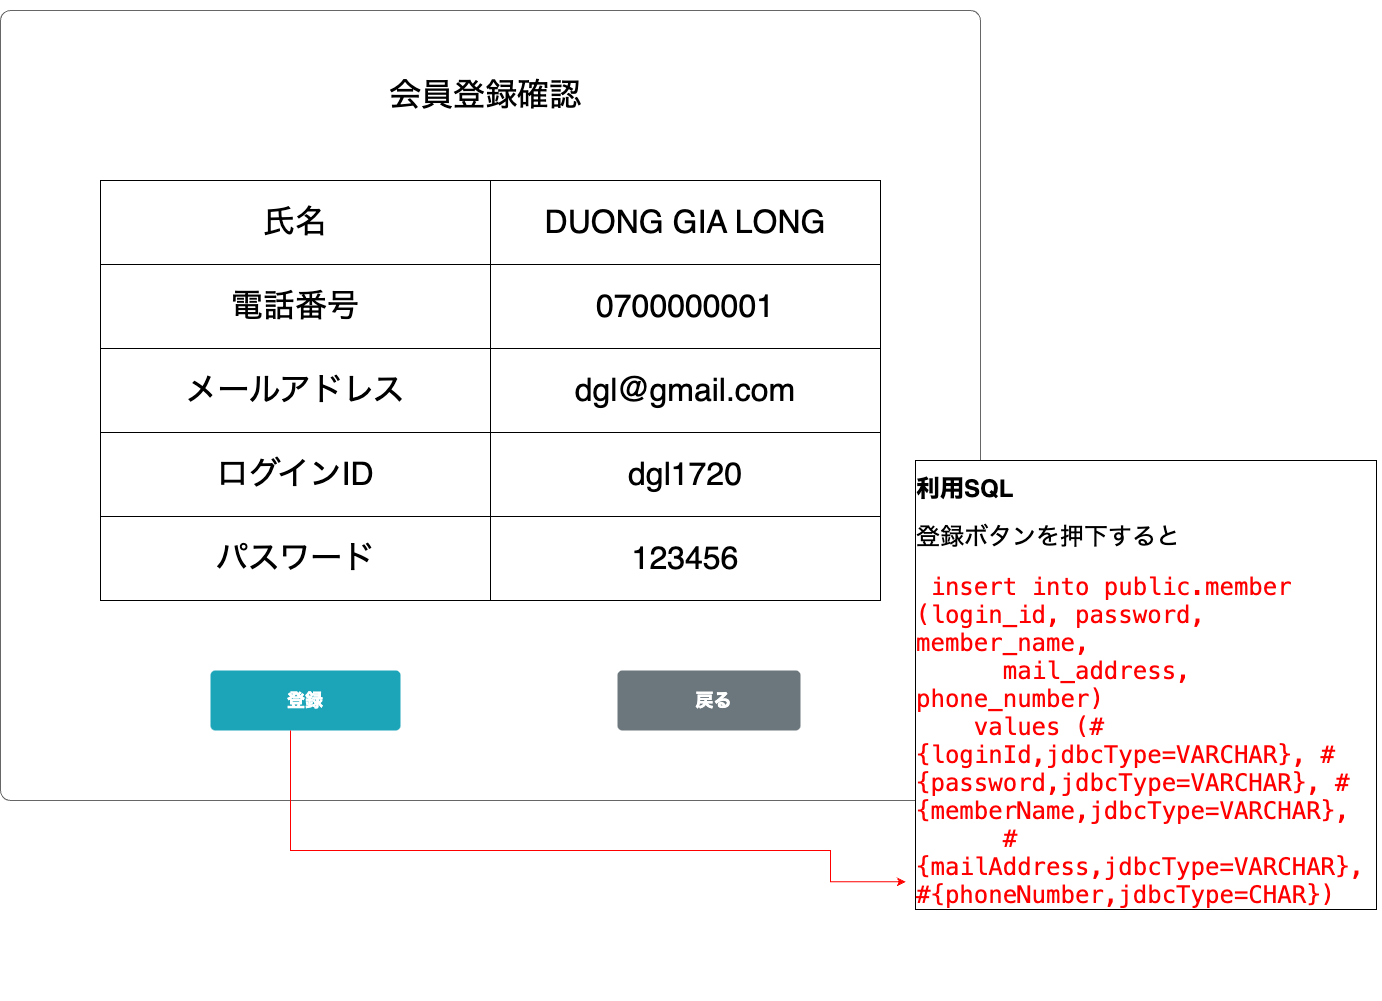

The diagram above was exported from draw.io. Its source (the exported page's mxGraphModel, read from the mxfile embedded in the PNG):
<mxGraphModel dx="2175" dy="1313" grid="1" gridSize="10" guides="1" tooltips="1" connect="1" arrows="1" fold="1" page="1" pageScale="1" pageWidth="1654" pageHeight="1169" math="0" shadow="0">
  <root>
    <mxCell id="0" />
    <mxCell id="1" parent="0" />
    <mxCell id="yKs5aY64VUQEgRIZ8AMJ-1" value="" style="shape=mxgraph.mockup.containers.marginRect;rectMarginTop=10;strokeColor=#666666;strokeWidth=1;dashed=0;rounded=1;arcSize=5;recursiveResize=0;movable=0;resizable=0;rotatable=0;deletable=0;editable=0;connectable=0;" vertex="1" parent="1">
      <mxGeometry x="130" y="80" width="980" height="800" as="geometry" />
    </mxCell>
    <mxCell id="yKs5aY64VUQEgRIZ8AMJ-3" value="&lt;font style=&quot;font-size: 32px;&quot;&gt;会員登録確認&lt;/font&gt;" style="text;html=1;strokeColor=none;fillColor=none;align=center;verticalAlign=middle;whiteSpace=wrap;rounded=0;movable=0;resizable=0;rotatable=0;deletable=0;editable=0;connectable=0;" vertex="1" parent="1">
      <mxGeometry x="510" y="160" width="210" height="30" as="geometry" />
    </mxCell>
    <mxCell id="yKs5aY64VUQEgRIZ8AMJ-6" value="" style="shape=table;startSize=0;container=1;collapsible=0;childLayout=tableLayout;fontSize=32;movable=0;resizable=0;rotatable=0;deletable=0;editable=0;connectable=0;" vertex="1" parent="1">
      <mxGeometry x="230" y="260" width="780" height="420" as="geometry" />
    </mxCell>
    <mxCell id="yKs5aY64VUQEgRIZ8AMJ-7" value="" style="shape=tableRow;horizontal=0;startSize=0;swimlaneHead=0;swimlaneBody=0;top=0;left=0;bottom=0;right=0;collapsible=0;dropTarget=0;fillColor=none;points=[[0,0.5],[1,0.5]];portConstraint=eastwest;fontSize=32;movable=0;resizable=0;rotatable=0;deletable=0;editable=0;connectable=0;" vertex="1" parent="yKs5aY64VUQEgRIZ8AMJ-6">
      <mxGeometry width="780" height="84" as="geometry" />
    </mxCell>
    <mxCell id="yKs5aY64VUQEgRIZ8AMJ-8" value="氏名" style="shape=partialRectangle;html=1;whiteSpace=wrap;connectable=0;overflow=hidden;fillColor=none;top=0;left=0;bottom=0;right=0;pointerEvents=1;fontSize=32;movable=0;resizable=0;rotatable=0;deletable=0;editable=0;" vertex="1" parent="yKs5aY64VUQEgRIZ8AMJ-7">
      <mxGeometry width="390" height="84" as="geometry">
        <mxRectangle width="390" height="84" as="alternateBounds" />
      </mxGeometry>
    </mxCell>
    <mxCell id="yKs5aY64VUQEgRIZ8AMJ-9" value="DUONG GIA LONG" style="shape=partialRectangle;html=1;whiteSpace=wrap;connectable=0;overflow=hidden;fillColor=none;top=0;left=0;bottom=0;right=0;pointerEvents=1;fontSize=32;movable=0;resizable=0;rotatable=0;deletable=0;editable=0;" vertex="1" parent="yKs5aY64VUQEgRIZ8AMJ-7">
      <mxGeometry x="390" width="390" height="84" as="geometry">
        <mxRectangle width="390" height="84" as="alternateBounds" />
      </mxGeometry>
    </mxCell>
    <mxCell id="yKs5aY64VUQEgRIZ8AMJ-10" value="" style="shape=tableRow;horizontal=0;startSize=0;swimlaneHead=0;swimlaneBody=0;top=0;left=0;bottom=0;right=0;collapsible=0;dropTarget=0;fillColor=none;points=[[0,0.5],[1,0.5]];portConstraint=eastwest;fontSize=32;movable=0;resizable=0;rotatable=0;deletable=0;editable=0;connectable=0;" vertex="1" parent="yKs5aY64VUQEgRIZ8AMJ-6">
      <mxGeometry y="84" width="780" height="84" as="geometry" />
    </mxCell>
    <mxCell id="yKs5aY64VUQEgRIZ8AMJ-11" value="電話番号" style="shape=partialRectangle;html=1;whiteSpace=wrap;connectable=0;overflow=hidden;fillColor=none;top=0;left=0;bottom=0;right=0;pointerEvents=1;fontSize=32;movable=0;resizable=0;rotatable=0;deletable=0;editable=0;" vertex="1" parent="yKs5aY64VUQEgRIZ8AMJ-10">
      <mxGeometry width="390" height="84" as="geometry">
        <mxRectangle width="390" height="84" as="alternateBounds" />
      </mxGeometry>
    </mxCell>
    <mxCell id="yKs5aY64VUQEgRIZ8AMJ-12" value="0700000001" style="shape=partialRectangle;html=1;whiteSpace=wrap;connectable=0;overflow=hidden;fillColor=none;top=0;left=0;bottom=0;right=0;pointerEvents=1;fontSize=32;movable=0;resizable=0;rotatable=0;deletable=0;editable=0;" vertex="1" parent="yKs5aY64VUQEgRIZ8AMJ-10">
      <mxGeometry x="390" width="390" height="84" as="geometry">
        <mxRectangle width="390" height="84" as="alternateBounds" />
      </mxGeometry>
    </mxCell>
    <mxCell id="yKs5aY64VUQEgRIZ8AMJ-13" value="" style="shape=tableRow;horizontal=0;startSize=0;swimlaneHead=0;swimlaneBody=0;top=0;left=0;bottom=0;right=0;collapsible=0;dropTarget=0;fillColor=none;points=[[0,0.5],[1,0.5]];portConstraint=eastwest;fontSize=32;movable=0;resizable=0;rotatable=0;deletable=0;editable=0;connectable=0;" vertex="1" parent="yKs5aY64VUQEgRIZ8AMJ-6">
      <mxGeometry y="168" width="780" height="84" as="geometry" />
    </mxCell>
    <mxCell id="yKs5aY64VUQEgRIZ8AMJ-14" value="メールアドレス" style="shape=partialRectangle;html=1;whiteSpace=wrap;connectable=0;overflow=hidden;fillColor=none;top=0;left=0;bottom=0;right=0;pointerEvents=1;fontSize=32;movable=0;resizable=0;rotatable=0;deletable=0;editable=0;" vertex="1" parent="yKs5aY64VUQEgRIZ8AMJ-13">
      <mxGeometry width="390" height="84" as="geometry">
        <mxRectangle width="390" height="84" as="alternateBounds" />
      </mxGeometry>
    </mxCell>
    <mxCell id="yKs5aY64VUQEgRIZ8AMJ-15" value="dgl＠gmail.com" style="shape=partialRectangle;html=1;whiteSpace=wrap;connectable=0;overflow=hidden;fillColor=none;top=0;left=0;bottom=0;right=0;pointerEvents=1;fontSize=32;movable=0;resizable=0;rotatable=0;deletable=0;editable=0;" vertex="1" parent="yKs5aY64VUQEgRIZ8AMJ-13">
      <mxGeometry x="390" width="390" height="84" as="geometry">
        <mxRectangle width="390" height="84" as="alternateBounds" />
      </mxGeometry>
    </mxCell>
    <mxCell id="yKs5aY64VUQEgRIZ8AMJ-16" value="" style="shape=tableRow;horizontal=0;startSize=0;swimlaneHead=0;swimlaneBody=0;top=0;left=0;bottom=0;right=0;collapsible=0;dropTarget=0;fillColor=none;points=[[0,0.5],[1,0.5]];portConstraint=eastwest;fontSize=32;movable=0;resizable=0;rotatable=0;deletable=0;editable=0;connectable=0;" vertex="1" parent="yKs5aY64VUQEgRIZ8AMJ-6">
      <mxGeometry y="252" width="780" height="84" as="geometry" />
    </mxCell>
    <mxCell id="yKs5aY64VUQEgRIZ8AMJ-17" value="ログインID" style="shape=partialRectangle;html=1;whiteSpace=wrap;connectable=0;overflow=hidden;fillColor=none;top=0;left=0;bottom=0;right=0;pointerEvents=1;fontSize=32;movable=0;resizable=0;rotatable=0;deletable=0;editable=0;" vertex="1" parent="yKs5aY64VUQEgRIZ8AMJ-16">
      <mxGeometry width="390" height="84" as="geometry">
        <mxRectangle width="390" height="84" as="alternateBounds" />
      </mxGeometry>
    </mxCell>
    <mxCell id="yKs5aY64VUQEgRIZ8AMJ-18" value="dgl1720" style="shape=partialRectangle;html=1;whiteSpace=wrap;connectable=0;overflow=hidden;fillColor=none;top=0;left=0;bottom=0;right=0;pointerEvents=1;fontSize=32;movable=0;resizable=0;rotatable=0;deletable=0;editable=0;" vertex="1" parent="yKs5aY64VUQEgRIZ8AMJ-16">
      <mxGeometry x="390" width="390" height="84" as="geometry">
        <mxRectangle width="390" height="84" as="alternateBounds" />
      </mxGeometry>
    </mxCell>
    <mxCell id="yKs5aY64VUQEgRIZ8AMJ-19" value="" style="shape=tableRow;horizontal=0;startSize=0;swimlaneHead=0;swimlaneBody=0;top=0;left=0;bottom=0;right=0;collapsible=0;dropTarget=0;fillColor=none;points=[[0,0.5],[1,0.5]];portConstraint=eastwest;fontSize=32;movable=0;resizable=0;rotatable=0;deletable=0;editable=0;connectable=0;" vertex="1" parent="yKs5aY64VUQEgRIZ8AMJ-6">
      <mxGeometry y="336" width="780" height="84" as="geometry" />
    </mxCell>
    <mxCell id="yKs5aY64VUQEgRIZ8AMJ-20" value="パスワード" style="shape=partialRectangle;html=1;whiteSpace=wrap;connectable=0;overflow=hidden;fillColor=none;top=0;left=0;bottom=0;right=0;pointerEvents=1;fontSize=32;movable=0;resizable=0;rotatable=0;deletable=0;editable=0;" vertex="1" parent="yKs5aY64VUQEgRIZ8AMJ-19">
      <mxGeometry width="390" height="84" as="geometry">
        <mxRectangle width="390" height="84" as="alternateBounds" />
      </mxGeometry>
    </mxCell>
    <mxCell id="yKs5aY64VUQEgRIZ8AMJ-21" value="123456" style="shape=partialRectangle;html=1;whiteSpace=wrap;connectable=0;overflow=hidden;fillColor=none;top=0;left=0;bottom=0;right=0;pointerEvents=1;fontSize=32;movable=0;resizable=0;rotatable=0;deletable=0;editable=0;" vertex="1" parent="yKs5aY64VUQEgRIZ8AMJ-19">
      <mxGeometry x="390" width="390" height="84" as="geometry">
        <mxRectangle width="390" height="84" as="alternateBounds" />
      </mxGeometry>
    </mxCell>
    <mxCell id="yKs5aY64VUQEgRIZ8AMJ-22" value="&lt;font style=&quot;font-size: 18px;&quot;&gt;&lt;font style=&quot;font-size: 18px;&quot;&gt;登&lt;/font&gt;録&lt;/font&gt;" style="html=1;shadow=0;dashed=0;shape=mxgraph.bootstrap.rrect;rSize=5;strokeColor=none;strokeWidth=1;fillColor=#1CA5B8;fontColor=#FFFFFF;whiteSpace=wrap;align=center;verticalAlign=middle;spacingLeft=0;fontStyle=1;fontSize=14;spacing=5;movable=0;resizable=0;rotatable=0;deletable=0;editable=0;connectable=0;" vertex="1" parent="1">
      <mxGeometry x="340" y="750" width="190" height="60" as="geometry" />
    </mxCell>
    <mxCell id="yKs5aY64VUQEgRIZ8AMJ-23" value="戻る" style="html=1;shadow=0;dashed=0;shape=mxgraph.bootstrap.rrect;rSize=5;strokeColor=none;strokeWidth=1;fillColor=#6C767D;fontColor=#FFFFFF;whiteSpace=wrap;align=center;verticalAlign=middle;spacingLeft=10;fontStyle=1;fontSize=18;movable=0;resizable=0;rotatable=0;deletable=0;editable=0;connectable=0;" vertex="1" parent="1">
      <mxGeometry x="747" y="750" width="183" height="60" as="geometry" />
    </mxCell>
    <mxCell id="2vmYWjubS-W6nccn6YDw-1" value="&lt;h1 style=&quot;line-height: 100%; font-size: 24px;&quot;&gt;&lt;font style=&quot;font-size: 24px;&quot;&gt;利用SQL&lt;/font&gt;&lt;/h1&gt;&lt;p style=&quot;line-height: 100%; font-size: 24px;&quot;&gt;&lt;font style=&quot;font-size: 24px;&quot;&gt;登録ボタンを押下すると&lt;/font&gt;&lt;/p&gt;&lt;p style=&quot;margin: 0px; font-variant-numeric: normal; font-variant-east-asian: normal; font-stretch: normal; line-height: normal; font-family: Menlo; font-size: 24px;&quot; class=&quot;p1&quot;&gt;&lt;font style=&quot;font-size: 24px;&quot;&gt;&lt;span style=&quot;color: rgb(217, 232, 247);&quot; class=&quot;Apple-converted-space&quot;&gt;&amp;nbsp;&lt;/span&gt;&lt;font style=&quot;font-size: 24px;&quot; color=&quot;#ff0000&quot;&gt;insert into public.member (login_id, password, member_name,&lt;span style=&quot;&quot; class=&quot;Apple-converted-space&quot;&gt;&amp;nbsp;&lt;/span&gt;&lt;/font&gt;&lt;/font&gt;&lt;/p&gt;&lt;p style=&quot;margin: 0px; font-variant-numeric: normal; font-variant-east-asian: normal; font-stretch: normal; line-height: normal; font-family: Menlo; font-size: 24px;&quot; class=&quot;p1&quot;&gt;&lt;font style=&quot;font-size: 24px;&quot; color=&quot;#ff0000&quot;&gt;&lt;span class=&quot;Apple-converted-space&quot;&gt;&amp;nbsp; &amp;nbsp; &amp;nbsp; &lt;/span&gt;mail_address, phone_number)&lt;/font&gt;&lt;/p&gt;&lt;p style=&quot;margin: 0px; font-variant-numeric: normal; font-variant-east-asian: normal; font-stretch: normal; line-height: normal; font-family: Menlo; font-size: 24px;&quot; class=&quot;p1&quot;&gt;&lt;font style=&quot;font-size: 24px;&quot; color=&quot;#ff0000&quot;&gt;&lt;span class=&quot;Apple-converted-space&quot;&gt;&amp;nbsp; &amp;nbsp; &lt;/span&gt;values (#{loginId,jdbcType=VARCHAR}, #{password,jdbcType=VARCHAR}, #{memberName,jdbcType=VARCHAR},&lt;span class=&quot;Apple-converted-space&quot;&gt;&amp;nbsp;&lt;/span&gt;&lt;/font&gt;&lt;/p&gt;&lt;p style=&quot;margin: 0px; font-variant-numeric: normal; font-variant-east-asian: normal; font-stretch: normal; line-height: normal; font-family: Menlo; font-size: 24px;&quot; class=&quot;p1&quot;&gt;&lt;font style=&quot;font-size: 24px;&quot; color=&quot;#ff0000&quot;&gt;&lt;span style=&quot;&quot; class=&quot;Apple-converted-space&quot;&gt;&amp;nbsp; &amp;nbsp; &amp;nbsp; &lt;/span&gt;#{mailAddress,jdbcType=VARCHAR}, #{phoneNumber,jdbcType=CHAR})&lt;/font&gt;&lt;/p&gt;" style="text;html=1;spacing=5;spacingTop=-20;whiteSpace=wrap;overflow=hidden;rounded=0;labelBackgroundColor=#FFFFFF;fontSize=48;labelBorderColor=default;movable=1;resizable=1;rotatable=1;deletable=1;editable=1;connectable=1;" vertex="1" parent="1">
      <mxGeometry x="1040" y="550" width="470" height="530" as="geometry" />
    </mxCell>
    <mxCell id="2vmYWjubS-W6nccn6YDw-2" value="" style="edgeStyle=segmentEdgeStyle;endArrow=classic;html=1;rounded=0;strokeColor=#FF0000;fontSize=24;fontColor=#FF0000;entryX=-0.01;entryY=0.776;entryDx=0;entryDy=0;entryPerimeter=0;movable=0;resizable=0;rotatable=0;deletable=0;editable=0;connectable=0;" edge="1" parent="1" source="yKs5aY64VUQEgRIZ8AMJ-22" target="2vmYWjubS-W6nccn6YDw-1">
      <mxGeometry width="50" height="50" relative="1" as="geometry">
        <mxPoint x="480" y="860" as="sourcePoint" />
        <mxPoint x="840" y="960" as="targetPoint" />
        <Array as="points">
          <mxPoint x="420" y="930" />
          <mxPoint x="960" y="930" />
          <mxPoint x="960" y="961" />
        </Array>
      </mxGeometry>
    </mxCell>
  </root>
</mxGraphModel>